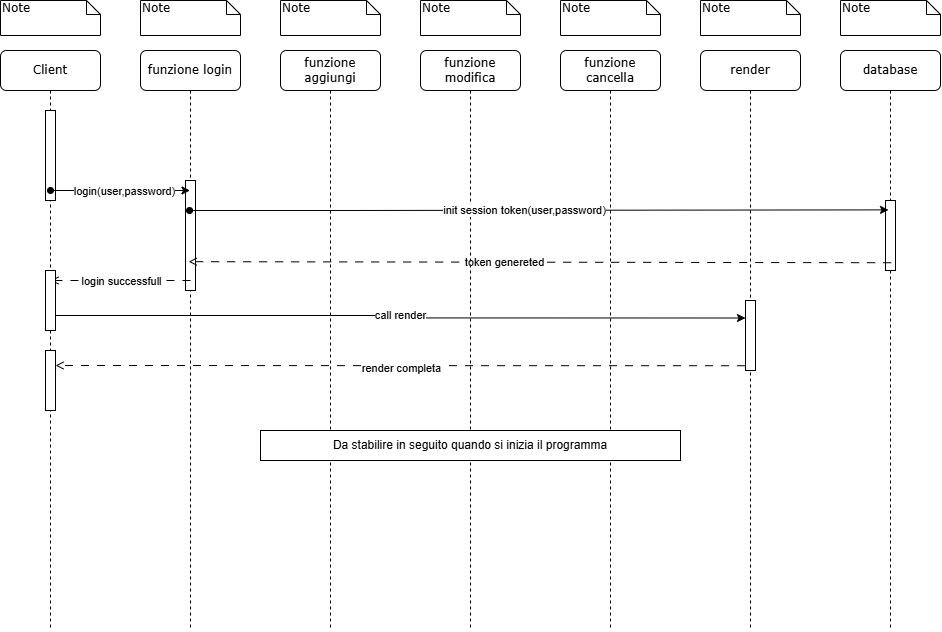

The diagram above was exported from draw.io. Its source (the exported page's mxGraphModel, read from the mxfile embedded in the PNG):
<mxGraphModel dx="1500" dy="796" grid="1" gridSize="10" guides="1" tooltips="1" connect="1" arrows="1" fold="1" page="1" pageScale="1" pageWidth="1100" pageHeight="850" background="none" math="0" shadow="0">
  <root>
    <mxCell id="0" />
    <mxCell id="1" parent="0" />
    <mxCell id="7baba1c4bc27f4b0-2" value="funzione login" style="shape=umlLifeline;perimeter=lifelinePerimeter;whiteSpace=wrap;html=1;container=1;collapsible=0;recursiveResize=0;outlineConnect=0;rounded=1;shadow=0;comic=0;labelBackgroundColor=none;strokeWidth=1;fontFamily=Verdana;fontSize=12;align=center;" parent="1" vertex="1">
      <mxGeometry x="240" y="80" width="100" height="580" as="geometry" />
    </mxCell>
    <mxCell id="7baba1c4bc27f4b0-10" value="" style="html=1;points=[];perimeter=orthogonalPerimeter;rounded=0;shadow=0;comic=0;labelBackgroundColor=none;strokeWidth=1;fontFamily=Verdana;fontSize=12;align=center;" parent="7baba1c4bc27f4b0-2" vertex="1">
      <mxGeometry x="45" y="130" width="10" height="110" as="geometry" />
    </mxCell>
    <mxCell id="MRvcCyc9WL9zS9YtC2mM-10" value="" style="endArrow=open;html=1;rounded=0;dashed=1;dashPattern=8 8;endFill=0;" edge="1" parent="7baba1c4bc27f4b0-2">
      <mxGeometry width="50" height="50" relative="1" as="geometry">
        <mxPoint x="50" y="230" as="sourcePoint" />
        <mxPoint x="-90" y="230" as="targetPoint" />
      </mxGeometry>
    </mxCell>
    <mxCell id="MRvcCyc9WL9zS9YtC2mM-11" value="login successfull" style="edgeLabel;html=1;align=center;verticalAlign=middle;resizable=0;points=[];" vertex="1" connectable="0" parent="MRvcCyc9WL9zS9YtC2mM-10">
      <mxGeometry x="0.2349" relative="1" as="geometry">
        <mxPoint x="17" as="offset" />
      </mxGeometry>
    </mxCell>
    <mxCell id="7baba1c4bc27f4b0-3" value="database" style="shape=umlLifeline;perimeter=lifelinePerimeter;whiteSpace=wrap;html=1;container=1;collapsible=0;recursiveResize=0;outlineConnect=0;rounded=1;shadow=0;comic=0;labelBackgroundColor=none;strokeWidth=1;fontFamily=Verdana;fontSize=12;align=center;" parent="1" vertex="1">
      <mxGeometry x="940" y="80" width="100" height="580" as="geometry" />
    </mxCell>
    <mxCell id="7baba1c4bc27f4b0-13" value="" style="html=1;points=[];perimeter=orthogonalPerimeter;rounded=0;shadow=0;comic=0;labelBackgroundColor=none;strokeWidth=1;fontFamily=Verdana;fontSize=12;align=center;" parent="7baba1c4bc27f4b0-3" vertex="1">
      <mxGeometry x="45" y="150" width="10" height="70" as="geometry" />
    </mxCell>
    <mxCell id="7baba1c4bc27f4b0-8" value="Client" style="shape=umlLifeline;perimeter=lifelinePerimeter;whiteSpace=wrap;html=1;container=1;collapsible=0;recursiveResize=0;outlineConnect=0;rounded=1;shadow=0;comic=0;labelBackgroundColor=none;strokeWidth=1;fontFamily=Verdana;fontSize=12;align=center;" parent="1" vertex="1">
      <mxGeometry x="100" y="80" width="100" height="580" as="geometry" />
    </mxCell>
    <mxCell id="7baba1c4bc27f4b0-9" value="" style="html=1;points=[];perimeter=orthogonalPerimeter;rounded=0;shadow=0;comic=0;labelBackgroundColor=none;strokeWidth=1;fontFamily=Verdana;fontSize=12;align=center;" parent="7baba1c4bc27f4b0-8" vertex="1">
      <mxGeometry x="45" y="60" width="10" height="90" as="geometry" />
    </mxCell>
    <mxCell id="MRvcCyc9WL9zS9YtC2mM-9" value="" style="rounded=0;whiteSpace=wrap;html=1;" vertex="1" parent="7baba1c4bc27f4b0-8">
      <mxGeometry x="45" y="220" width="10" height="60" as="geometry" />
    </mxCell>
    <mxCell id="MRvcCyc9WL9zS9YtC2mM-30" value="" style="rounded=0;whiteSpace=wrap;html=1;" vertex="1" parent="7baba1c4bc27f4b0-8">
      <mxGeometry x="45" y="300" width="10" height="60" as="geometry" />
    </mxCell>
    <mxCell id="7baba1c4bc27f4b0-40" value="Note" style="shape=note;whiteSpace=wrap;html=1;size=14;verticalAlign=top;align=left;spacingTop=-6;rounded=0;shadow=0;comic=0;labelBackgroundColor=none;strokeWidth=1;fontFamily=Verdana;fontSize=12" parent="1" vertex="1">
      <mxGeometry x="100" y="30" width="100" height="35" as="geometry" />
    </mxCell>
    <mxCell id="7baba1c4bc27f4b0-41" value="Note" style="shape=note;whiteSpace=wrap;html=1;size=14;verticalAlign=top;align=left;spacingTop=-6;rounded=0;shadow=0;comic=0;labelBackgroundColor=none;strokeWidth=1;fontFamily=Verdana;fontSize=12" parent="1" vertex="1">
      <mxGeometry x="240" y="30" width="100" height="35" as="geometry" />
    </mxCell>
    <mxCell id="7baba1c4bc27f4b0-42" value="Note" style="shape=note;whiteSpace=wrap;html=1;size=14;verticalAlign=top;align=left;spacingTop=-6;rounded=0;shadow=0;comic=0;labelBackgroundColor=none;strokeWidth=1;fontFamily=Verdana;fontSize=12" parent="1" vertex="1">
      <mxGeometry x="940" y="30" width="100" height="35" as="geometry" />
    </mxCell>
    <mxCell id="MRvcCyc9WL9zS9YtC2mM-1" value="" style="endArrow=classic;html=1;rounded=0;startArrow=oval;startFill=1;" edge="1" parent="1">
      <mxGeometry width="50" height="50" relative="1" as="geometry">
        <mxPoint x="150" y="220" as="sourcePoint" />
        <mxPoint x="289.5" y="220" as="targetPoint" />
      </mxGeometry>
    </mxCell>
    <mxCell id="MRvcCyc9WL9zS9YtC2mM-2" value="login(user,password)" style="edgeLabel;html=1;align=center;verticalAlign=middle;resizable=0;points=[];" vertex="1" connectable="0" parent="MRvcCyc9WL9zS9YtC2mM-1">
      <mxGeometry x="0.0466" relative="1" as="geometry">
        <mxPoint as="offset" />
      </mxGeometry>
    </mxCell>
    <mxCell id="MRvcCyc9WL9zS9YtC2mM-7" value="" style="endArrow=open;html=1;rounded=0;entryX=0.32;entryY=0.738;entryDx=0;entryDy=0;entryPerimeter=0;dashed=1;dashPattern=8 8;endFill=0;exitX=0.567;exitY=0.889;exitDx=0;exitDy=0;exitPerimeter=0;" edge="1" parent="1" source="7baba1c4bc27f4b0-13" target="7baba1c4bc27f4b0-10">
      <mxGeometry width="50" height="50" relative="1" as="geometry">
        <mxPoint x="719.5" y="290" as="sourcePoint" />
        <mxPoint x="350" y="290" as="targetPoint" />
      </mxGeometry>
    </mxCell>
    <mxCell id="MRvcCyc9WL9zS9YtC2mM-8" value="token genereted" style="edgeLabel;html=1;align=center;verticalAlign=middle;resizable=0;points=[];" vertex="1" connectable="0" parent="MRvcCyc9WL9zS9YtC2mM-7">
      <mxGeometry x="0.2349" relative="1" as="geometry">
        <mxPoint x="47" as="offset" />
      </mxGeometry>
    </mxCell>
    <mxCell id="MRvcCyc9WL9zS9YtC2mM-12" value="funzione aggiungi" style="shape=umlLifeline;perimeter=lifelinePerimeter;whiteSpace=wrap;html=1;container=1;collapsible=0;recursiveResize=0;outlineConnect=0;rounded=1;shadow=0;comic=0;labelBackgroundColor=none;strokeWidth=1;fontFamily=Verdana;fontSize=12;align=center;" vertex="1" parent="1">
      <mxGeometry x="380" y="80" width="100" height="580" as="geometry" />
    </mxCell>
    <mxCell id="MRvcCyc9WL9zS9YtC2mM-16" value="Note" style="shape=note;whiteSpace=wrap;html=1;size=14;verticalAlign=top;align=left;spacingTop=-6;rounded=0;shadow=0;comic=0;labelBackgroundColor=none;strokeWidth=1;fontFamily=Verdana;fontSize=12" vertex="1" parent="1">
      <mxGeometry x="380" y="30" width="100" height="35" as="geometry" />
    </mxCell>
    <mxCell id="MRvcCyc9WL9zS9YtC2mM-17" value="funzione modifica" style="shape=umlLifeline;perimeter=lifelinePerimeter;whiteSpace=wrap;html=1;container=1;collapsible=0;recursiveResize=0;outlineConnect=0;rounded=1;shadow=0;comic=0;labelBackgroundColor=none;strokeWidth=1;fontFamily=Verdana;fontSize=12;align=center;" vertex="1" parent="1">
      <mxGeometry x="520" y="80" width="100" height="580" as="geometry" />
    </mxCell>
    <mxCell id="MRvcCyc9WL9zS9YtC2mM-21" value="Note" style="shape=note;whiteSpace=wrap;html=1;size=14;verticalAlign=top;align=left;spacingTop=-6;rounded=0;shadow=0;comic=0;labelBackgroundColor=none;strokeWidth=1;fontFamily=Verdana;fontSize=12" vertex="1" parent="1">
      <mxGeometry x="520" y="30" width="100" height="35" as="geometry" />
    </mxCell>
    <mxCell id="MRvcCyc9WL9zS9YtC2mM-4" value="" style="endArrow=classic;html=1;rounded=0;startArrow=oval;startFill=1;entryX=0.3;entryY=0.134;entryDx=0;entryDy=0;entryPerimeter=0;" edge="1" parent="1" source="7baba1c4bc27f4b0-2" target="7baba1c4bc27f4b0-13">
      <mxGeometry width="50" height="50" relative="1" as="geometry">
        <mxPoint x="420" y="240.01999999999998" as="sourcePoint" />
        <mxPoint x="564.5" y="240" as="targetPoint" />
        <Array as="points">
          <mxPoint x="430" y="240" />
        </Array>
      </mxGeometry>
    </mxCell>
    <mxCell id="MRvcCyc9WL9zS9YtC2mM-5" value="init session token(user,password)" style="edgeLabel;html=1;align=center;verticalAlign=middle;resizable=0;points=[];" vertex="1" connectable="0" parent="MRvcCyc9WL9zS9YtC2mM-4">
      <mxGeometry x="0.0466" relative="1" as="geometry">
        <mxPoint x="-31" as="offset" />
      </mxGeometry>
    </mxCell>
    <mxCell id="MRvcCyc9WL9zS9YtC2mM-22" value="funzione cancella" style="shape=umlLifeline;perimeter=lifelinePerimeter;whiteSpace=wrap;html=1;container=1;collapsible=0;recursiveResize=0;outlineConnect=0;rounded=1;shadow=0;comic=0;labelBackgroundColor=none;strokeWidth=1;fontFamily=Verdana;fontSize=12;align=center;" vertex="1" parent="1">
      <mxGeometry x="660" y="80" width="100" height="580" as="geometry" />
    </mxCell>
    <mxCell id="MRvcCyc9WL9zS9YtC2mM-23" value="Note" style="shape=note;whiteSpace=wrap;html=1;size=14;verticalAlign=top;align=left;spacingTop=-6;rounded=0;shadow=0;comic=0;labelBackgroundColor=none;strokeWidth=1;fontFamily=Verdana;fontSize=12" vertex="1" parent="1">
      <mxGeometry x="660" y="30" width="100" height="35" as="geometry" />
    </mxCell>
    <mxCell id="MRvcCyc9WL9zS9YtC2mM-24" value="render" style="shape=umlLifeline;perimeter=lifelinePerimeter;whiteSpace=wrap;html=1;container=1;collapsible=0;recursiveResize=0;outlineConnect=0;rounded=1;shadow=0;comic=0;labelBackgroundColor=none;strokeWidth=1;fontFamily=Verdana;fontSize=12;align=center;" vertex="1" parent="1">
      <mxGeometry x="800" y="80" width="100" height="580" as="geometry" />
    </mxCell>
    <mxCell id="MRvcCyc9WL9zS9YtC2mM-26" value="" style="rounded=0;whiteSpace=wrap;html=1;" vertex="1" parent="MRvcCyc9WL9zS9YtC2mM-24">
      <mxGeometry x="45" y="250" width="10" height="70" as="geometry" />
    </mxCell>
    <mxCell id="MRvcCyc9WL9zS9YtC2mM-25" value="Note" style="shape=note;whiteSpace=wrap;html=1;size=14;verticalAlign=top;align=left;spacingTop=-6;rounded=0;shadow=0;comic=0;labelBackgroundColor=none;strokeWidth=1;fontFamily=Verdana;fontSize=12" vertex="1" parent="1">
      <mxGeometry x="800" y="30" width="100" height="35" as="geometry" />
    </mxCell>
    <mxCell id="MRvcCyc9WL9zS9YtC2mM-27" style="edgeStyle=orthogonalEdgeStyle;rounded=0;orthogonalLoop=1;jettySize=auto;html=1;entryX=0;entryY=0.25;entryDx=0;entryDy=0;exitX=1;exitY=0.75;exitDx=0;exitDy=0;" edge="1" parent="1" source="MRvcCyc9WL9zS9YtC2mM-9" target="MRvcCyc9WL9zS9YtC2mM-26">
      <mxGeometry relative="1" as="geometry">
        <mxPoint x="160" y="345" as="sourcePoint" />
        <mxPoint x="835" y="350" as="targetPoint" />
        <Array as="points" />
      </mxGeometry>
    </mxCell>
    <mxCell id="MRvcCyc9WL9zS9YtC2mM-28" value="call render" style="edgeLabel;html=1;align=center;verticalAlign=middle;resizable=0;points=[];" vertex="1" connectable="0" parent="MRvcCyc9WL9zS9YtC2mM-27">
      <mxGeometry x="-0.0039" y="1" relative="1" as="geometry">
        <mxPoint as="offset" />
      </mxGeometry>
    </mxCell>
    <mxCell id="MRvcCyc9WL9zS9YtC2mM-31" style="edgeStyle=orthogonalEdgeStyle;rounded=0;orthogonalLoop=1;jettySize=auto;html=1;exitX=-0.053;exitY=0.932;exitDx=0;exitDy=0;entryX=1;entryY=0.25;entryDx=0;entryDy=0;exitPerimeter=0;endArrow=open;endFill=0;dashed=1;dashPattern=8 8;" edge="1" parent="1" source="MRvcCyc9WL9zS9YtC2mM-26" target="MRvcCyc9WL9zS9YtC2mM-30">
      <mxGeometry relative="1" as="geometry" />
    </mxCell>
    <mxCell id="MRvcCyc9WL9zS9YtC2mM-32" value="render completa" style="edgeLabel;html=1;align=center;verticalAlign=middle;resizable=0;points=[];" vertex="1" connectable="0" parent="MRvcCyc9WL9zS9YtC2mM-31">
      <mxGeometry x="-0.001" y="1" relative="1" as="geometry">
        <mxPoint y="1" as="offset" />
      </mxGeometry>
    </mxCell>
    <mxCell id="MRvcCyc9WL9zS9YtC2mM-35" value="Da stabilire in seguito quando si inizia il programma" style="rounded=0;whiteSpace=wrap;html=1;" vertex="1" parent="1">
      <mxGeometry x="360" y="460" width="420" height="30" as="geometry" />
    </mxCell>
  </root>
</mxGraphModel>